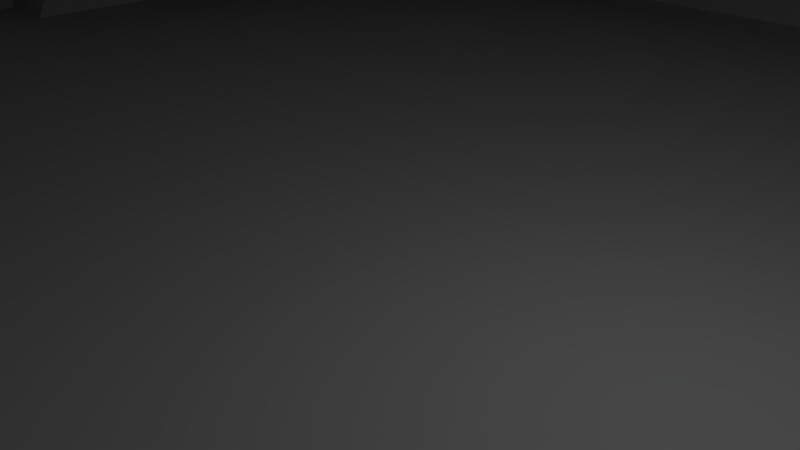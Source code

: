 # Source: Piramid.blend  (saved by Blender 2.79.7; exported with 4.5.12 LTS)
import bpy
from mathutils import Matrix  # noqa: F401  (used for matrix-valued properties, if any)

bpy.ops.wm.read_factory_settings(use_empty=True)
scene = bpy.context.scene
scene.name = 'Scene'

# ---- collections
col_collection_1 = bpy.data.collections.new('Collection 1'); scene.collection.children.link(col_collection_1)

# ---- world
world_world = bpy.data.worlds.new('World'); scene.world = world_world
world_world.color = (0.05088, 0.05088, 0.05088)
world_world.use_sun_shadow = False
world_world.sun_shadow_jitter_overblur = 0.0

# ---- cameras
cam_camera = bpy.data.cameras.new('Camera')
cam_camera.clip_end = 100.0
cam_camera.lens = 35.0
cam_camera.sensor_width = 32.0
cam_camera.sensor_height = 18.0
cam_camera.ortho_scale = 7.314
cam_camera.dof.focus_distance = 0.0
cam_camera.dof.aperture_fstop = 128.0

# ---- lights
light_lamp = bpy.data.lights.new('Lamp', 'POINT')
light_lamp.transmission_factor = 0.0
light_lamp.cutoff_distance = 30.0
light_lamp.energy = 100.0
light_lamp.shadow_buffer_clip_start = 1.001
light_lamp.shadow_soft_size = 0.1
light_lamp.shadow_maximum_resolution = 0.006
light_lamp.use_absolute_resolution = True

# ---- meshes
me_cube_001 = bpy.data.meshes.new('Cube.001')
me_cube_001.from_pydata([(-1.0, -1.0, -1.0), (-0.9, -0.9, 1.0), (-1.0, 1.0, -1.0), (-0.9, 0.9, 1.0), (1.0, -1.0, -1.0), (0.9, -0.9, 1.0), (1.0, 1.0, -1.0), (0.9, 0.9, 1.0), (-1.0, -1.0, 1.0), (-1.0, 1.0, 1.0), (1.0, 1.0, 1.0), (1.0, -1.0, 1.0), (-0.8, -0.8, 3.0), (-0.8, 0.8, 3.0), (0.8, 0.8, 3.0), (0.8, -0.8, 3.0), (-0.9, -0.9, 3.0), (-0.9, 0.9, 3.0), (0.9, 0.9, 3.0), (0.9, -0.9, 3.0), (-0.7, -0.7, 5.0), (-0.7, 0.7, 5.0), (0.7, 0.7, 5.0), (0.7, -0.7, 5.0), (-0.8, -0.8, 5.0), (-0.8, 0.8, 5.0), (0.8, 0.8, 5.0), (0.8, -0.8, 5.0), (-0.6, -0.6, 7.0), (-0.6, 0.6, 7.0), (0.6, 0.6, 7.0), (0.6, -0.6, 7.0), (-0.7, -0.7, 7.0), (-0.7, 0.7, 7.0), (0.7, 0.7, 7.0), (0.7, -0.7, 7.0), (-0.5, -0.5, 9.0), (-0.5, 0.5, 9.0), (0.5, 0.5, 9.0), (0.5, -0.5, 9.0), (-0.6, -0.6, 9.0), (-0.6, 0.6, 9.0), (0.6, 0.6, 9.0), (0.6, -0.6, 9.0), (-0.4, -0.4, 11.0), (-0.4, 0.4, 11.0), (0.4, 0.4, 11.0), (0.4, -0.4, 11.0), (-0.5, -0.5, 11.0), (-0.5, 0.5, 11.0), (0.5, 0.5, 11.0), (0.5, -0.5, 11.0), (-0.3, -0.3, 13.0), (-0.3, 0.3, 13.0), (0.3, 0.3, 13.0), (0.3, -0.3, 13.0), (-0.4, -0.4, 13.0), (-0.4, 0.4, 13.0), (0.4, 0.4, 13.0), (0.4, -0.4, 13.0), (-0.09727, -0.09727, 19.77), (-0.09727, 0.09727, 19.77), (0.09727, 0.09727, 19.77), (0.09727, -0.09727, 19.77), (-1.0, 0.2, 1.0), (1.0, 0.2, -1.0), (1.0, 0.2, 1.0), (-0.9, 0.2, 1.0), (0.9, 0.2, 1.0), (-0.9, 0.2, 3.0), (0.9, 0.2, 3.0), (-0.8, 0.2, 3.0), (0.8, 0.2, 3.0), (-0.8, 0.2, 5.0), (0.8, 0.2, 5.0), (-0.7, 0.2, 5.0), (0.7, 0.2, 5.0), (-0.7, 0.2, 7.0), (0.7, 0.2, 7.0), (-0.6, 0.2, 7.0), (0.6, 0.2, 7.0), (-0.6, 0.2, 9.0), (0.6, 0.2, 9.0), (-0.5, 0.2, 9.0), (0.5, 0.2, 9.0), (-0.5, 0.2, 11.0), (0.5, 0.2, 11.0), (0.4, 0.2, 11.0), (0.4, 0.2, 13.0), (0.3, 0.2, 13.0), (-0.09727, 0.06485, 20.1), (0.09727, 0.06485, 20.1), (-1.0, -0.2, -1.0), (1.0, -0.2, 1.0), (0.9, -0.2, 1.0), (0.9, -0.2, 3.0), (0.8, -0.2, 3.0), (0.8, -0.2, 5.0), (0.7, -0.2, 5.0), (0.7, -0.2, 7.0), (0.6, -0.2, 7.0), (0.6, -0.2, 9.0), (0.5, -0.2, 9.0), (0.5, -0.2, 11.0), (0.4, -0.2, 11.0), (0.4, -0.2, 13.0), (0.3, -0.2, 13.0), (0.09727, -0.06485, 20.1), (-1.0, -0.2, 1.0), (1.0, -0.2, -1.0), (-0.9, -0.2, 1.0), (-0.9, -0.2, 3.0), (-0.8, -0.2, 3.0), (-0.8, -0.2, 5.0), (-0.7, -0.2, 5.0), (-0.7, -0.2, 7.0), (-0.6, -0.2, 7.0), (-0.6, -0.2, 9.0), (-0.5, -0.2, 9.0), (-0.5, -0.2, 11.0), (-0.4, -0.2, 13.0), (-0.09727, -0.06485, 20.1), (-0.4, -0.2, 11.0), (-0.4, 0.2, 11.0), (-1.0, 0.2, -1.0), (-0.4, 0.2, 13.0), (-1.1, 0.2, -1.0), (-1.1, -0.2, -1.0), (-0.4, -0.15, 13.0), (0.3, 0.3, 16.5), (-0.4, 0.15, 13.0), (-1.099, 0.15, -1.0), (-0.4, 0.2, 16.0), (-1.1, 0.2, 2.0), (-0.4, -0.15, 16.0), (-1.1, -0.15, 2.0), (-1.1, -0.2, 2.0), (-0.4, 0.15, 16.0), (-1.1, 0.15, 2.0), (-0.4, -0.2, 16.0), (-0.3, 0.15, 13.0), (-0.3, 0.2, 13.0), (-0.3, -0.2, 13.0), (-0.3, -0.15, 13.0), (-0.3, 0.15, 16.0), (-0.3, 0.2, 16.0), (-0.3, -0.2, 16.0), (-0.3, -0.15, 16.0), (0.4454, 0.4454, 17.67), (-1.1, -0.15, -1.0), (0.1444, 0.1444, 19.4), (-1.1, -0.15, 2.384e-07), (-1.1, 0.15, 2.384e-07), (-0.1444, 0.1444, 19.4), (-1.05, 0.15, 2.384e-07), (-1.05, -0.15, 2.384e-07), (-1.049, 0.15, 2.384e-07), (-1.05, -0.15, 1.0), (-1.05, 0.15, 1.0), (-0.4454, 0.4454, 17.67), (-1.0, 0.15, 1.0), (-1.0, -0.15, 1.0), (-0.9993, 0.15, 1.0), (-1.0, -0.15, 2.0), (-1.0, 0.15, 2.0), (-0.3, 0.3, 16.5), (-0.95, 0.15, 2.0), (-0.95, -0.15, 2.0), (-0.9493, 0.15, 2.0), (-0.95, -0.15, 3.0), (-0.95, 0.15, 3.0), (-0.9, -0.15, 3.0), (-0.9, 0.15, 3.0), (-0.3, 0.3, 15.33), (-0.8993, 0.15, 3.0), (-0.9, -0.15, 4.0), (-0.9, 0.15, 4.0), (-0.85, -0.15, 4.0), (-0.85, 0.15, 4.0), (-0.3, 0.3, 14.17), (-0.8493, 0.15, 4.0), (-0.85, -0.15, 5.0), (-0.85, 0.15, 5.0), (-0.8, -0.15, 5.0), (-0.8, 0.15, 5.0), (-0.3, -0.3, 14.17), (-0.7993, 0.15, 5.0), (-0.8, -0.15, 6.0), (-0.8, 0.15, 6.0), (-0.3, -0.3, 15.33), (-0.75, 0.15, 6.0), (-0.75, -0.15, 6.0), (-0.7493, 0.15, 6.0), (-0.75, -0.15, 7.0), (-0.75, 0.15, 7.0), (-0.7, -0.15, 7.0), (-0.7, 0.15, 7.0), (-0.3, -0.3, 16.5), (-0.6993, 0.15, 7.0), (-0.7, -0.15, 8.0), (-0.7, 0.15, 8.0), (-0.65, -0.15, 8.0), (-0.65, 0.15, 8.0), (-0.4454, -0.4454, 17.67), (-0.6493, 0.15, 8.0), (-0.65, -0.15, 9.0), (-0.65, 0.15, 9.0), (-0.6, -0.15, 9.0), (-0.6, 0.15, 9.0), (-0.1444, -0.1444, 19.4), (-0.5993, 0.15, 9.0), (-0.6, -0.15, 10.0), (-0.6, 0.15, 10.0), (-0.55, -0.15, 10.0), (-0.55, 0.15, 10.0), (0.1444, -0.1444, 19.4), (-0.5493, 0.15, 10.0), (-0.55, -0.15, 11.0), (-0.55, 0.15, 11.0), (0.4454, -0.4454, 17.67), (-0.5, 0.15, 11.0), (-0.5, -0.15, 11.0), (-0.4993, 0.15, 11.0), (-0.5, -0.15, 12.0), (-0.5, 0.15, 12.0), (0.3, -0.3, 16.5), (-0.45, 0.15, 12.0), (-0.45, -0.15, 12.0), (-0.4493, 0.15, 12.0), (-0.45, -0.15, 13.0), (-0.45, 0.15, 13.0), (0.3, -0.3, 15.33), (0.3, -0.3, 14.17), (0.3, 0.3, 15.33), (0.3, 0.3, 14.17), (0.3, 0.2, 14.17), (0.3, 0.2, 15.33), (0.3, 0.2, 16.5), (0.4454, 0.2969, 17.67), (0.1444, 0.09628, 19.4), (0.3, -0.2, 14.17), (0.3, -0.2, 15.33), (0.3, -0.2, 16.5), (0.4454, -0.2969, 17.67), (0.1444, -0.09628, 19.4), (-0.3, 0.2, 14.17), (-0.3, 0.2, 15.33), (-0.3, 0.2, 16.5), (-0.4454, 0.2969, 17.67), (-0.1444, 0.09628, 19.4), (-0.3, -0.2, 14.17), (-0.3, -0.2, 15.33), (-0.3, -0.2, 16.5), (-0.4454, -0.2969, 17.67), (-0.1444, -0.09628, 19.4), (-0.3, 0.3, 15.33), (-0.3, 0.3, 14.17), (0.3, 0.3, 15.33), (0.3, 0.3, 14.17), (0.3, 0.3, 15.33), (0.3, 0.3, 14.17), (-0.3, 0.3, 14.17), (-0.3, 0.3, 15.33), (-0.4454, 0.2969, 17.67), (-0.1444, 0.09628, 19.4), (-0.4454, 0.4454, 17.67), (-0.1444, 0.1444, 19.4), (-0.3, -0.2, 13.58), (-0.3, 0.2, 15.92), (-0.3, 0.0, 13.0), (-0.3, 0.2, 14.75), (-0.3, 0.2, 13.58), (-0.3, -0.2, 14.75), (-0.3, -0.2, 15.92), (-0.3, 0.0, 16.5), (-0.3, 0.0, 16.5), (-0.3, -0.1, 16.5), (-0.3, -0.2, 13.88), (-0.3, 0.2, 16.21), (-0.3, 0.1, 13.0), (-0.3, 0.2, 15.04), (-0.3, 0.2, 13.88), (-0.3, -0.2, 15.04), (-0.3, -0.2, 16.21), (-0.3, 0.1, 14.17), (-0.3, 0.1, 15.33), (-0.3, 0.1, 16.5), (-0.3, -0.2, 13.29), (-0.3, 0.2, 15.62), (-0.3, -0.1, 13.0), (-0.3, 0.2, 14.46), (-0.3, 0.2, 13.29), (-0.3, -0.2, 14.46), (-0.3, -0.2, 15.62), (-0.3, -0.1, 14.17), (-0.3, -0.1, 15.33), (-0.3, -0.1, 16.5), (0.3, 0.0, 16.5), (-0.3, -0.1, 15.33), (-0.3, 0.1, 15.92), (-0.3, -0.1, 15.92), (0.3, -0.1, 16.5), (-0.3, -0.1, 14.17), (-0.3, 0.1, 14.75), (-0.3, -0.1, 14.75), (-0.3, 0.0, 13.0), (-0.3, -0.1, 13.0), (-0.3, 0.1, 13.58), (-0.3, -0.1, 13.58), (-0.3, -0.1, 13.29), (-0.3, 0.1, 13.29), (-0.3, 0.1, 13.88), (-0.3, -0.1, 14.46), (-0.3, 0.1, 14.46), (-0.3, 0.1, 15.04), (-0.3, -0.1, 15.62), (-0.3, 0.1, 15.62), (-0.3, 0.1, 16.21), (-0.3, -0.1, 16.21), (-0.3, -0.1, 15.04), (-0.3, -0.1, 13.88), (-0.3, -0.1, 13.0), (-0.3, 0.0, 13.0), (-0.3, -0.1, 14.17), (-0.3, 0.0, 13.0), (-0.3, -0.1, 15.33), (-0.3, -0.1, 13.0), (-0.3, -0.1, 16.5), (-0.3, 0.0, 16.5), (-0.3, -0.1, 14.17), (-0.3, -0.1, 15.92), (-0.3, -0.1, 15.33), (-0.3, -0.1, 16.5), (-0.3, 0.0, 16.5), (-0.3, -0.1, 14.75), (-0.3, -0.1, 13.58), (-0.3, 0.1, 13.0), (-0.3, 0.1, 14.17), (-0.3, 0.1, 15.33), (-0.3, 0.1, 16.5), (-0.3, 0.1, 15.92), (-0.3, 0.1, 14.75), (-0.3, 0.1, 13.58), (-0.3, -0.1, 13.29), (-0.3, 0.1, 13.29), (-0.3, 0.1, 13.88), (-0.3, -0.1, 14.46), (-0.3, 0.1, 14.46), (-0.3, 0.1, 15.04), (-0.3, -0.1, 15.62), (-0.3, 0.1, 15.62), (-0.3, 0.1, 16.21), (-0.3, -0.1, 16.21), (-0.3, -0.1, 15.04), (-0.3, -0.1, 13.88), (-0.3, -0.1, 15.92), (0.3, -0.1, 15.33), (-0.3, -0.1, 14.75), (0.3, -0.1, 14.17), (0.3, 0.0, 13.0), (0.3, -0.1, 13.0), (-0.3, -0.1, 13.58), (-0.3, 0.1, 13.0), (-0.3, 0.1, 14.17), (-0.3, 0.1, 15.33), (-0.3, 0.1, 16.5), (-0.3, 0.1, 15.92), (-0.3, 0.1, 14.75), (-0.3, 0.1, 13.58), (-0.3, -0.1, 13.29), (-0.3, 0.1, 13.29), (-0.3, 0.1, 13.88), (-0.3, -0.1, 14.46), (-0.3, 0.1, 14.46), (-0.3, 0.1, 15.04), (-0.3, -0.1, 15.62), (-0.3, 0.1, 15.62), (-0.3, 0.1, 16.21), (-0.3, -0.1, 16.21), (-0.3, -0.1, 15.04), (-0.3, -0.1, 13.88), (-0.3, -0.1, 15.92), (-0.3, -0.1, 14.75), (-0.3, -0.1, 13.58), (-0.3, 0.1, 13.0), (-0.3, 0.1, 14.17), (-0.3, 0.1, 15.33), (-0.3, 0.1, 16.5), (-0.3, 0.1, 15.92), (-0.3, 0.1, 14.75), (-0.3, 0.1, 13.58), (-0.3, -0.1, 13.29), (-0.3, 0.1, 13.29), (-0.3, 0.1, 13.88), (-0.3, -0.1, 14.46), (-0.3, 0.1, 14.46), (-0.3, 0.1, 15.04), (-0.3, -0.1, 15.62), (-0.3, 0.1, 15.62), (-0.3, 0.1, 16.21), (-0.3, -0.1, 16.21), (-0.3, -0.1, 15.04), (-0.3, -0.1, 13.88), (0.3, -0.1, 15.92), (0.3, -0.1, 14.75), (0.3, -0.1, 13.58), (0.3, 0.1, 13.0), (0.3, 0.1, 14.17), (0.3, 0.1, 15.33), (0.3, 0.1, 16.5), (0.3, 0.1, 15.92), (0.3, 0.1, 14.75), (0.3, 0.1, 13.58), (0.3, -0.1, 13.29), (0.3, 0.1, 13.29), (0.3, 0.1, 13.88), (0.3, -0.1, 14.46), (0.3, 0.1, 14.46), (0.3, 0.1, 15.04), (0.3, -0.1, 15.62), (0.3, 0.1, 15.62), (0.3, 0.1, 16.21), (0.3, -0.1, 16.21), (0.3, -0.1, 15.04), (0.3, -0.1, 13.88)], [], [(124, 64, 9, 2), (2, 9, 10, 6), (109, 93, 11, 4), (4, 11, 8, 0), (92, 109, 4, 0), (68, 7, 18, 70), (67, 3, 9, 64), (3, 7, 10, 9), (94, 5, 11, 93), (5, 1, 8, 11), (72, 14, 26, 74), (110, 1, 16, 111), (1, 5, 19, 16), (7, 3, 17, 18), (71, 13, 17, 69), (13, 14, 18, 17), (96, 15, 19, 95), (15, 12, 16, 19), (20, 23, 35, 32), (112, 12, 24, 113), (12, 15, 27, 24), (14, 13, 25, 26), (75, 21, 25, 73), (21, 22, 26, 25), (98, 23, 27, 97), (23, 20, 24, 27), (116, 28, 40, 117), (22, 21, 33, 34), (76, 22, 34, 78), (114, 20, 32, 115), (79, 29, 33, 77), (29, 30, 34, 33), (100, 31, 35, 99), (31, 28, 32, 35), (84, 38, 50, 86), (28, 31, 43, 40), (30, 29, 41, 42), (80, 30, 42, 82), (83, 37, 41, 81), (37, 38, 42, 41), (102, 39, 43, 101), (39, 36, 40, 43), (44, 47, 59, 56), (118, 36, 48, 119), (36, 39, 51, 48), (38, 37, 49, 50), (123, 45, 49, 85), (45, 46, 50, 49), (104, 47, 51, 103), (47, 44, 48, 51), (209, 215, 63, 60), (46, 45, 57, 58), (87, 46, 58, 88), (122, 44, 56, 120), (141, 53, 57, 125), (53, 54, 58, 57), (106, 55, 59, 105), (55, 52, 56, 59), (107, 121, 60, 63), (150, 153, 61, 62), (239, 150, 62, 91), (254, 209, 60, 121), (153, 249, 90, 61), (244, 239, 91, 107), (62, 61, 90, 91), (54, 89, 88, 58), (142, 289, 269, 279, 141, 125, 120), (45, 123, 125, 57), (104, 87, 88, 105), (46, 87, 86, 50), (37, 83, 85, 49), (38, 84, 82, 42), (100, 80, 82, 101), (102, 84, 86, 103), (30, 80, 78, 34), (21, 75, 77, 33), (98, 76, 78, 99), (29, 79, 81, 41), (22, 76, 74, 26), (13, 71, 73, 25), (14, 72, 70, 18), (3, 67, 69, 17), (96, 72, 74, 97), (7, 68, 66, 10), (94, 68, 70, 95), (2, 6, 65, 124), (6, 10, 66, 65), (0, 8, 108, 92), (5, 94, 95, 19), (1, 110, 108, 8), (15, 96, 97, 27), (12, 112, 111, 16), (20, 114, 113, 24), (23, 98, 99, 35), (28, 116, 115, 32), (39, 102, 103, 51), (31, 100, 101, 43), (36, 118, 117, 40), (44, 122, 119, 48), (47, 104, 105, 59), (52, 142, 120, 56), (215, 244, 107, 63), (249, 254, 121, 90), (91, 90, 121, 107), (89, 106, 105, 88), (123, 122, 120, 125), (87, 104, 103, 86), (84, 102, 101, 82), (80, 100, 99, 78), (76, 98, 97, 74), (72, 96, 95, 70), (68, 94, 93, 66), (124, 65, 109, 92), (65, 66, 93, 109), (123, 124, 126, 125), (124, 92, 127, 126), (92, 122, 120, 127), (131, 130, 137, 138), (126, 131, 138, 133), (149, 128, 130, 131), (136, 139, 134, 135), (132, 133, 138, 137), (128, 149, 135, 134), (127, 120, 139, 136), (134, 139, 146, 147), (149, 127, 136, 135), (139, 120, 142, 146), (125, 126, 133, 132), (140, 141, 145, 144), (142, 143, 147, 146), (128, 134, 147, 143), (130, 125, 141, 140), (137, 130, 140, 144), (120, 128, 143, 142), (125, 132, 145, 141), (132, 137, 144, 145), (152, 154, 155, 151), (131, 152, 151, 149), (158, 157, 161, 160), (156, 155, 157, 158), (164, 163, 167, 166), (162, 161, 163, 164), (170, 169, 171, 172), (168, 167, 169, 170), (176, 175, 177, 178), (174, 171, 175, 176), (182, 181, 183, 184), (180, 177, 181, 182), (188, 187, 191, 190), (186, 183, 187, 188), (194, 193, 195, 196), (192, 191, 193, 194), (200, 199, 201, 202), (198, 195, 199, 200), (206, 205, 207, 208), (204, 201, 205, 206), (212, 211, 213, 214), (210, 207, 211, 212), (218, 217, 221, 220), (216, 213, 217, 218), (224, 223, 227, 226), (222, 221, 223, 224), (230, 130, 128, 229), (228, 230, 229, 227), (320, 277, 250, 294), (319, 282, 251, 295), (318, 283, 252, 296), (247, 286, 274, 296, 252, 253, 248), (248, 253, 254, 249), (55, 106, 240, 232), (232, 240, 241, 231), (231, 241, 242, 225), (225, 242, 243, 219), (219, 243, 244, 215), (237, 409, 406, 89), (242, 106, 360, 301), (242, 237, 238, 243), (243, 238, 239, 244), (53, 141, 291, 271, 281, 245, 179), (179, 245, 290, 270, 280, 246, 173), (173, 246, 288, 268, 278, 247, 165), (165, 247, 248, 159), (248, 249, 264, 263), (142, 52, 185, 250, 277, 267, 287), (250, 185, 189, 251, 282, 272, 292), (251, 189, 197, 252, 283, 273, 293), (252, 197, 203, 253), (253, 203, 209, 254), (89, 54, 234, 235), (235, 234, 233, 236), (236, 233, 129, 237), (237, 129, 148, 238), (238, 148, 150, 239), (54, 53, 179, 234), (260, 261, 262, 259), (233, 173, 165, 129), (129, 165, 159, 148), (148, 159, 153, 150), (52, 55, 232, 185), (185, 232, 231, 189), (189, 231, 225, 197), (197, 225, 219, 203), (203, 219, 215, 209), (258, 257, 255, 256), (255, 257, 259, 262), (256, 255, 262, 261), (258, 256, 261, 260), (257, 258, 260, 259), (265, 263, 264, 266), (249, 153, 266, 264), (153, 159, 265, 266), (159, 248, 263, 265), (311, 307, 342, 345), (296, 274, 328, 327), (315, 293, 273, 300), (284, 311, 345, 337), (314, 303, 341, 348), (312, 292, 272, 304), (285, 314, 348, 338), (317, 299, 340, 351), (309, 287, 267, 308), (286, 317, 351, 339), (310, 279, 336, 344), (289, 142, 287, 309), (291, 310, 307, 271), (141, 279, 310, 291), (308, 320, 354, 335), (281, 311, 284, 245), (271, 307, 311, 281), (307, 310, 344, 342), (274, 286, 339, 328), (320, 294, 323, 354), (294, 250, 292, 312), (290, 313, 303, 270), (245, 284, 313, 290), (313, 284, 337, 347), (280, 314, 285, 246), (270, 303, 314, 280), (303, 313, 347, 341), (316, 285, 338, 350), (269, 289, 321, 322), (295, 251, 293, 315), (288, 316, 299, 268), (246, 285, 316, 288), (299, 316, 350, 340), (278, 317, 286, 247), (268, 299, 317, 278), (289, 309, 343, 321), (304, 319, 353, 334), (309, 308, 335, 343), (300, 273, 283, 318), (319, 295, 325, 353), (294, 312, 346, 323), (304, 272, 282, 319), (312, 304, 334, 346), (295, 315, 349, 325), (308, 267, 277, 320), (353, 325, 298, 379), (342, 344, 370, 368), (348, 341, 367, 374), (338, 348, 374, 364), (330, 352, 378, 355), (321, 343, 369, 306), (322, 321, 306, 305), (336, 322, 305, 362), (352, 327, 276, 378), (343, 335, 361, 369), (347, 337, 363, 373), (341, 347, 373, 367), (351, 340, 366, 377), (339, 351, 377, 365), (323, 346, 372, 302), (346, 334, 357, 372), (350, 338, 364, 376), (340, 350, 376, 366), (335, 354, 380, 361), (345, 342, 368, 371), (354, 323, 302, 380), (337, 345, 371, 363), (325, 349, 375, 298), (349, 330, 355, 375), (318, 296, 327, 352), (300, 318, 352, 330), (279, 269, 322, 336), (315, 300, 330, 349), (276, 275, 333, 332), (378, 276, 332, 400), (369, 361, 383, 391), (373, 363, 385, 395), (367, 373, 395, 389), (377, 366, 388, 399), (365, 377, 399, 387), (302, 372, 394, 329), (372, 357, 382, 394), (376, 364, 386, 398), (366, 376, 398, 388), (361, 380, 402, 383), (371, 368, 390, 393), (380, 302, 329, 402), (363, 371, 393, 385), (298, 375, 397, 331), (375, 355, 381, 397), (305, 306, 326, 324), (357, 379, 401, 382), (370, 362, 384, 392), (275, 365, 387, 333), (379, 298, 331, 401), (368, 370, 392, 390), (374, 367, 389, 396), (328, 339, 365, 275), (327, 328, 275, 276), (344, 336, 362, 370), (334, 353, 379, 357), (329, 394, 416, 358), (394, 382, 404, 416), (398, 386, 408, 420), (388, 398, 420, 410), (383, 402, 424, 405), (393, 390, 412, 415), (402, 329, 358, 424), (385, 393, 415, 407), (331, 397, 419, 356), (397, 381, 403, 419), (382, 401, 423, 404), (392, 384, 406, 414), (333, 387, 409, 297), (401, 331, 356, 423), (390, 392, 414, 412), (396, 389, 411, 418), (386, 396, 418, 408), (381, 400, 422, 403), (332, 333, 297, 301), (326, 391, 413, 360), (384, 324, 359, 406), (400, 332, 301, 422), (391, 383, 405, 413), (395, 385, 407, 417), (362, 305, 324, 384), (306, 369, 391, 326), (355, 378, 400, 381), (364, 374, 396, 386), (324, 326, 360, 359), (387, 399, 421, 409), (399, 388, 410, 421), (389, 395, 417, 411)])
me_cube_001.use_remesh_preserve_volume = False
me_cube_001.use_remesh_preserve_attributes = False
me_cube_001.use_mirror_vertex_groups = False
me_cube_001.update()

# ---- objects
ob_pyramid = bpy.data.objects.new('Pyramid', me_cube_001)
ob_lamp = bpy.data.objects.new('Lamp', light_lamp)
ob_camera = bpy.data.objects.new('Camera', cam_camera)

# ---- transforms, parenting, visibility, modifiers, constraints
ob_pyramid.location = (0.0, 0.0, 0.0)
ob_pyramid.scale = (20.0, 20.0, 1.0)
ob_pyramid.lineart.crease_threshold = 0.0
ob_lamp.location = (4.076, 1.005, 5.904)
ob_lamp.rotation_euler = (0.6503, 0.05522, 1.866)
ob_lamp.lock_rotations_4d = False
ob_lamp.empty_display_type = 'ARROWS'
ob_lamp.color = (0.0, 0.0, 0.0, 0.0)
ob_lamp.lineart.crease_threshold = 0.0
ob_camera.location = (7.481, -6.508, 5.344)
ob_camera.rotation_euler = (1.109, 0.0, 0.8149)
ob_camera.lock_rotations_4d = False
ob_camera.empty_display_type = 'ARROWS'
ob_camera.color = (0.0, 0.0, 0.0, 0.0)
ob_camera.display_type = 'WIRE'
ob_camera.lineart.crease_threshold = 0.0

# ---- collection membership
col_collection_1.objects.link(ob_pyramid)
col_collection_1.objects.link(ob_lamp)
col_collection_1.objects.link(ob_camera)

# ---- scene / render settings (as saved in the file)
scene.camera = ob_camera
scene.frame_start = 1; scene.frame_end = 250; scene.frame_set(1)
scene.render.engine = 'BLENDER_EEVEE_NEXT'
scene.render.resolution_percentage = 50
scene.render.dither_intensity = 0.0
scene.cycles.use_denoising = False
scene.cycles.samples = 128
scene.cycles.sampling_pattern = 'TABULATED_SOBOL'
scene.cycles.use_adaptive_sampling = False
scene.cycles.use_light_tree = False
scene.view_settings.view_transform = 'Standard'
bpy.context.view_layer.update()

